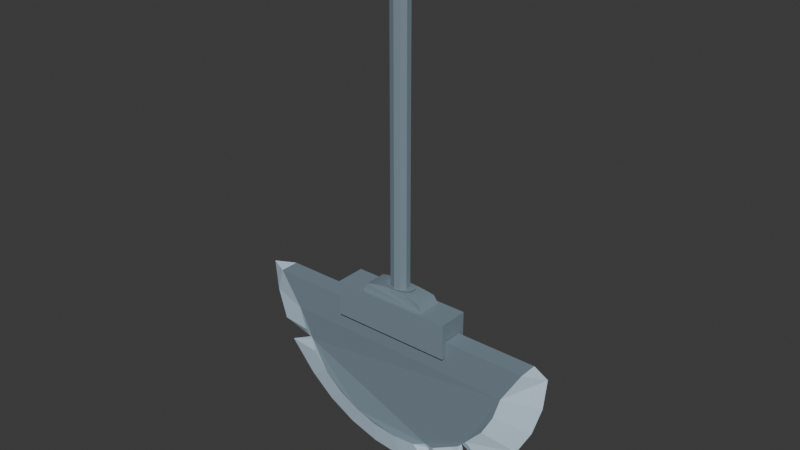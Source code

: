 # Source: PI_Construtores_Serra_Circular.blend  (saved by Blender 5.0.119; exported with 4.5.12 LTS)
import bpy
from mathutils import Matrix  # noqa: F401  (used for matrix-valued properties, if any)

bpy.ops.wm.read_factory_settings(use_empty=True)
scene = bpy.context.scene
scene.name = 'Scene'

# ---- collections
col_collection = bpy.data.collections.new('Collection'); scene.collection.children.link(col_collection)

# ---- images (referenced by path relative to the original .blend; pixels are not part of the script)
import os
ASSET_DIR = os.environ.get("B2B_ASSET_DIR", "")  # directory of the original .blend (textures are referenced by path, not embedded)
HERE = os.path.dirname(os.path.abspath(__file__))  # packed textures are extracted next to this script under _unpacked/

def load_image(name, relpath, width, height, colorspace="sRGB"):
    """Load a texture the original file referenced (path relative to the .blend, or extracted next to this script)."""
    p = next((c for c in (os.path.join(HERE, relpath), os.path.join(ASSET_DIR, relpath)) if relpath and os.path.exists(c)), "")
    if p:
        img = bpy.data.images.load(p, check_existing=True)
        img.name = name
    else:  # same state as the original file: an image datablock whose file is absent (Cycles renders it pink)
        img = bpy.data.images.new(name, width, height)
        img.source = "FILE"
        img.filepath = "//" + (relpath or name)
    img.colorspace_settings.name = colorspace
    return img
img_t_serre = load_image('T_Serre', '_unpacked/T_Serre.d0ddba96.png', 1024, 1024, 'sRGB')
img_t_cabo = load_image('T_Cabo', '_unpacked/T_Cabo.bc9c1b06.png', 1024, 1024, 'sRGB')

# ---- materials (node trees are filled in below, after node groups)
mat_material = bpy.data.materials.new('Material')
mat_material_001 = bpy.data.materials.new('Material.001')

# ---- material node trees
mat_material.use_nodes = True; mat_material.node_tree.nodes.clear()
_N = mat_material.node_tree.nodes; _L = mat_material.node_tree.links
n0 = _N.new('ShaderNodeBsdfPrincipled'); n0.name = 'Principled BSDF'; n0.location = (-200, 100)
n1 = _N.new('ShaderNodeOutputMaterial'); n1.name = 'Material Output'; n1.location = (200, 100)
n2 = _N.new('ShaderNodeTexImage'); n2.name = 'Image Texture'; n2.location = (-490, 80)
n2.image = img_t_serre
_L.new(n0.outputs[0], n1.inputs[0])
_L.new(n2.outputs[0], n0.inputs[0])
n1.is_active_output = True
mat_material_001.use_nodes = True; mat_material_001.node_tree.nodes.clear()
_N = mat_material_001.node_tree.nodes; _L = mat_material_001.node_tree.links
n0 = _N.new('ShaderNodeBsdfPrincipled'); n0.name = 'Principled BSDF'; n0.location = (-200, 100)
n1 = _N.new('ShaderNodeOutputMaterial'); n1.name = 'Material Output'; n1.location = (200, 100)
n2 = _N.new('ShaderNodeTexImage'); n2.name = 'Image Texture'; n2.location = (-490, 80)
n2.image = img_t_cabo
_L.new(n0.outputs[0], n1.inputs[0])
_L.new(n2.outputs[0], n0.inputs[0])
n1.is_active_output = True

# ---- world
world_world = bpy.data.worlds.new('World'); scene.world = world_world
world_world.use_nodes = True; world_world.node_tree.nodes.clear()
_N = world_world.node_tree.nodes; _L = world_world.node_tree.links
n0 = _N.new('ShaderNodeOutputWorld'); n0.name = 'World Output'; n0.location = (200, 100)
n1 = _N.new('ShaderNodeBackground'); n1.name = 'Background'; n1.location = (-200, 100)
n1.inputs[0].default_value = (0.05088, 0.05088, 0.05088, 1.0)
_L.new(n1.outputs[0], n0.inputs[0])
n0.is_active_output = True
world_world.color = (0.05088, 0.05088, 0.05088)
world_world.sun_shadow_jitter_overblur = 0.0

# ---- meshes
me_circle_001 = bpy.data.meshes.new('Circle.001')
me_circle_001.from_pydata([(-1.233, 0.08337, 0.7049), (-1.05, 0.07227, 0.4022), (-0.9891, 0.07227, 0.2014), (-0.8902, 0.07227, 0.01629), (-0.757, 0.07227, -0.1459), (-0.5948, 0.07227, -0.2791), (-0.4097, 0.07227, -0.378), (-0.2089, 0.07227, -0.4389), (-4.47e-08, 0.07227, -0.4595), (0.2089, 0.07227, -0.4389), (0.4097, 0.07227, -0.378), (0.6555, 0.04935, -0.2499), (0.7227, 0.04858, -0.1747), (0.8902, 0.07227, 0.01629), (0.9891, 0.07227, 0.2014), (1.05, 0.07227, 0.4022), (1.233, 0.08337, 0.7049), (-1.233, -0.08337, 0.7049), (-1.05, -0.07249, 0.4022), (-0.9891, -0.07249, 0.2014), (-0.8902, -0.07249, 0.01629), (-0.757, -0.07249, -0.1459), (-0.5948, -0.07249, -0.2791), (-0.4097, -0.07249, -0.378), (-0.2089, -0.07249, -0.4389), (-4.47e-08, -0.07249, -0.4595), (0.2089, -0.07249, -0.4389), (0.4097, -0.07249, -0.378), (0.6554, -0.04997, -0.2499), (0.7227, -0.04881, -0.1747), (0.8902, -0.07249, 0.01629), (0.9891, -0.07249, 0.2014), (1.05, -0.07249, 0.4022), (1.233, -0.08337, 0.7049), (0.6542, -0.004119, -0.2455), (0.9236, 0.00146, -0.4027), (1.169, 0.0007216, -0.08014), (-1.406, 0.0007216, 0.7008), (1.299, 0.0007216, 0.1629), (-1.379, 0.0007216, 0.4266), (1.379, 0.0007216, 0.4266), (-1.299, 0.0007216, 0.1629), (1.406, 0.0007216, 0.7008), (-1.224, 0.0003524, -0.02536), (-0.994, 0.0007216, -0.2932), (-0.781, 0.0007216, -0.468), (-0.5379, 0.0007216, -0.5979), (-0.2742, 0.0007216, -0.6779), (-3.539e-08, 0.0007216, -0.7049), (0.3362, 0.0007216, -0.6779), (0.4727, 0.001051, -0.6468), (0.3093, 0.03463, -0.4085), (0.3093, -0.03485, -0.4085), (0.3246, -0.009993, -0.4543), (0.5815, 0.04855, -0.2932), (0.5815, -0.04884, -0.2932), (0.8332, 0.0004363, -0.4906), (-0.9396, 0.0457, 0.1088), (-0.9396, -0.04592, 0.1088), (-1.007, 0.0004315, 0.08441), (0.6658, 0.03517, -0.4102), (0.6841, -0.002092, -0.395), (0.6694, -0.03319, -0.4157)], [], [(35, 29, 28, 34), (36, 30, 29, 35), (38, 31, 30, 36), (39, 18, 17, 37), (40, 32, 31, 38), (41, 19, 18, 39), (42, 33, 32, 40), (59, 58, 19, 41), (44, 21, 20, 43), (45, 22, 21, 44), (46, 23, 22, 45), (47, 24, 23, 46), (48, 25, 24, 47), (49, 26, 25, 48), (53, 52, 26, 49), (56, 62, 55, 27, 50), (17, 18, 19, 58, 20, 21, 22, 23, 24, 25, 26, 52, 27, 55, 28, 29, 30, 31, 32, 33), (16, 15, 14, 13, 12, 11, 54, 10, 51, 9, 8, 7, 6, 5, 4, 3, 57, 2, 1, 0), (33, 42, 16), (54, 60, 56, 50, 10), (51, 53, 49, 9), (9, 49, 48, 8), (8, 48, 47, 7), (7, 47, 46, 6), (6, 46, 45, 5), (5, 45, 44, 4), (4, 44, 43, 3), (57, 59, 41, 2), (16, 42, 40, 15), (2, 41, 39, 1), (15, 40, 38, 14), (1, 39, 37, 0), (14, 38, 36, 13), (13, 36, 35, 12), (12, 35, 34, 11), (10, 50, 53, 51), (50, 27, 52, 53), (11, 34, 61, 60, 54), (34, 28, 55, 62, 61), (3, 43, 59, 57), (43, 20, 58, 59), (62, 56, 61), (61, 56, 60), (0, 17, 33, 16), (17, 0, 37)])
_uv = me_circle_001.uv_layers.new(name='UVMap')
_uv.uv.foreach_set('vector', [0.1268, 0.8573, 0.1592, 0.86, 0.161, 0.8457, 0.1568, 0.8486, 0.13, 0.8987, 0.1605, 0.8881, 0.1592, 0.86, 0.1268, 0.8573, 0.133, 0.9267, 0.1639, 0.9115, 0.1605, 0.8881, 0.13, 0.8987, 0.1391, 0.5708, 0.1701, 0.5889, 0.1683, 0.5519, 0.15, 0.5431, 0.1405, 0.9548, 0.1697, 0.9335, 0.1639, 0.9115, 0.133, 0.9267, 0.1344, 0.6001, 0.167, 0.6109, 0.1701, 0.5889, 0.1391, 0.5708, 0.1534, 0.9813, 0.171, 0.9711, 0.1697, 0.9335, 0.1405, 0.9548, 0.1578, 0.6222, 0.1664, 0.6234, 0.167, 0.6109, 0.1344, 0.6001, 0.1381, 0.6572, 0.1687, 0.6613, 0.1667, 0.6366, 0.1322, 0.6221, 0.1414, 0.6833, 0.1704, 0.687, 0.1687, 0.6613, 0.1381, 0.6572, 0.1432, 0.7094, 0.171, 0.7127, 0.1704, 0.687, 0.1414, 0.6833, 0.1435, 0.7356, 0.1708, 0.7383, 0.171, 0.7127, 0.1432, 0.7094, 0.1429, 0.762, 0.1689, 0.7637, 0.1708, 0.7383, 0.1435, 0.7356, 0.1375, 0.795, 0.1672, 0.7882, 0.1689, 0.7637, 0.1429, 0.762, 0.1601, 0.8009, 0.1656, 0.8014, 0.1672, 0.7882, 0.1375, 0.795, 0.1285, 0.8455, 0.1451, 0.8354, 0.1612, 0.8356, 0.1642, 0.8144, 0.135, 0.805, 0.5808, 0.6179, 0.5423, 0.6411, 0.5166, 0.6475, 0.5048, 0.6549, 0.4921, 0.6604, 0.4721, 0.6781, 0.4553, 0.6989, 0.4428, 0.7224, 0.435, 0.7479, 0.4321, 0.7745, 0.4332, 0.8011, 0.4392, 0.814, 0.4412, 0.8281, 0.4529, 0.8496, 0.4591, 0.8586, 0.4692, 0.8665, 0.4934, 0.8879, 0.517, 0.9002, 0.5424, 0.9076, 0.5808, 0.931, 0.2587, 0.9342, 0.299, 0.9097, 0.3257, 0.9018, 0.3504, 0.889, 0.3758, 0.8665, 0.3864, 0.8583, 0.3928, 0.8489, 0.4051, 0.8262, 0.4072, 0.8115, 0.4135, 0.798, 0.4147, 0.77, 0.4116, 0.7422, 0.4035, 0.7155, 0.3903, 0.6908, 0.3727, 0.669, 0.3517, 0.6505, 0.3384, 0.6447, 0.3261, 0.637, 0.2991, 0.6302, 0.2587, 0.6059, 0.1038, 0.4691, 0.1216, 0.5054, 0.139, 0.4691, 0.06636, 0.6781, 0.05021, 0.6786, 0.03191, 0.6681, 0.03888, 0.7103, 0.0696, 0.7007, 0.07139, 0.7153, 0.06467, 0.7158, 0.04145, 0.723, 0.07267, 0.7301, 0.07267, 0.7301, 0.04145, 0.723, 0.04703, 0.7576, 0.07432, 0.756, 0.07432, 0.756, 0.04703, 0.7576, 0.0475, 0.7853, 0.07606, 0.7826, 0.07606, 0.7826, 0.0475, 0.7853, 0.047, 0.8129, 0.07626, 0.8095, 0.07626, 0.8095, 0.047, 0.8129, 0.04512, 0.8403, 0.07552, 0.8365, 0.07552, 0.8365, 0.04512, 0.8403, 0.04172, 0.8678, 0.0738, 0.8634, 0.0738, 0.8634, 0.04172, 0.8678, 0.03552, 0.9047, 0.0717, 0.8894, 0.07144, 0.9032, 0.06244, 0.9044, 0.03778, 0.9275, 0.072, 0.9164, 0.07626, 0.5347, 0.05779, 0.5241, 0.04427, 0.5519, 0.07486, 0.5742, 0.072, 0.9164, 0.03778, 0.9275, 0.04262, 0.9584, 0.07518, 0.9394, 0.07486, 0.5742, 0.04427, 0.5519, 0.03634, 0.5814, 0.06875, 0.5974, 0.07518, 0.9394, 0.04262, 0.9584, 0.05401, 0.9875, 0.07317, 0.9784, 0.06875, 0.5974, 0.03634, 0.5814, 0.03317, 0.6108, 0.06524, 0.622, 0.06524, 0.622, 0.03317, 0.6108, 0.02986, 0.6542, 0.06388, 0.6515, 0.06388, 0.6515, 0.02986, 0.6542, 0.0611, 0.6639, 0.06626, 0.6673, 0.0696, 0.7007, 0.03888, 0.7103, 0.06467, 0.7158, 0.07139, 0.7153, 0.135, 0.805, 0.1642, 0.8144, 0.1656, 0.8014, 0.1601, 0.8009, 0.06626, 0.6673, 0.0611, 0.6639, 0.05041, 0.6738, 0.05021, 0.6786, 0.06636, 0.6781, 0.1568, 0.8486, 0.161, 0.8457, 0.1612, 0.8356, 0.1451, 0.8354, 0.146, 0.8394, 0.0717, 0.8894, 0.03552, 0.9047, 0.06244, 0.9044, 0.07144, 0.9032, 0.1322, 0.6221, 0.1667, 0.6366, 0.1664, 0.6234, 0.1578, 0.6222, 0.1451, 0.8354, 0.1285, 0.8455, 0.146, 0.8394, 0.05041, 0.6738, 0.03191, 0.6681, 0.05021, 0.6786, 0.581, 0.9313, 0.6022, 0.9313, 0.6022, 0.6179, 0.581, 0.6179, 0.07182, 0.4942, 0.1035, 0.5094, 0.1035, 0.4691])
me_circle_001.materials.append(mat_material)
me_circle_001.update()
me_cylinder = bpy.data.meshes.new('Cylinder')
me_cylinder.from_pydata([(0.003646, -0.08006, 0.2044), (0.08414, -0.06365, 0.2044), (0.1339, -0.0207, 0.2044), (0.1339, 0.03239, 0.2044), (0.08414, 0.07535, 0.2044), (0.003646, 0.09175, 0.2044), (-0.07684, 0.07535, 0.2044), (-0.1266, 0.03239, 0.2044), (-0.1266, -0.0207, 0.2044), (-0.07684, -0.06365, 0.2044), (-0.531, 0.1314, 0.1036), (-0.531, 0.1314, -0.2044), (-0.531, -0.1314, 0.1036), (-0.531, -0.1314, -0.2044), (0.531, 0.1314, 0.1036), (0.531, 0.1314, -0.2044), (0.531, -0.1314, 0.1036), (0.531, -0.1314, -0.2044), (-0.531, 0.07362, -0.2044), (-0.531, -0.08761, -0.2044), (-0.531, 0.08171, -0.05718), (-0.531, -0.09423, -0.05822), (0.531, -0.09067, -0.2044), (0.531, 0.08156, -0.2044), (0.531, -0.09571, -0.05252), (0.531, 0.08948, -0.05572), (0.2954, -0.09992, 0.1033), (0.2954, 0.1099, 0.1033), (-0.2954, -0.09992, 0.1033), (-0.2954, 0.1099, 0.1033), (-0.2626, -0.09319, 0.1653), (0.2595, -0.09309, 0.1655), (-0.2188, -0.08885, 0.1764), (-0.1696, -0.08535, 0.1854), (-0.1162, -0.08279, 0.192), (-0.05997, -0.08122, 0.196), (-0.002243, -0.08068, 0.1974), (0.05554, -0.08119, 0.1961), (0.112, -0.08274, 0.1921), (0.1656, -0.08529, 0.1856), (0.2152, -0.08877, 0.1767), (0.2595, 0.1031, 0.1655), (-0.2626, 0.1032, 0.1653), (0.2152, 0.09875, 0.1767), (0.1656, 0.09527, 0.1856), (0.112, 0.09273, 0.1921), (0.05554, 0.09118, 0.1961), (-0.002243, 0.09067, 0.1974), (-0.05997, 0.0912, 0.196), (-0.1162, 0.09277, 0.192), (-0.1696, 0.09534, 0.1854), (-0.2188, 0.09883, 0.1764)], [], [(1, 0, 9, 8, 7, 6, 5, 4, 3, 2), (10, 11, 18, 20, 21, 19, 13, 12), (12, 13, 17, 16), (16, 17, 22, 24, 25, 23, 15, 14), (14, 15, 11, 10), (12, 16, 14, 10), (17, 13, 19, 22), (20, 25, 24, 21), (23, 18, 11, 15), (18, 23, 25, 20), (21, 24, 22, 19), (27, 29, 28, 26), (30, 32, 51, 42), (32, 33, 50, 51), (33, 34, 49, 50), (34, 35, 48, 49), (35, 36, 47, 48), (36, 37, 46, 47), (37, 38, 45, 46), (38, 39, 44, 45), (39, 40, 43, 44), (40, 31, 41, 43), (28, 26, 31, 40, 39, 38, 37, 36, 35, 34, 33, 32, 30), (26, 27, 41, 31), (29, 28, 30, 42), (27, 29, 42, 51, 50, 49, 48, 47, 46, 45, 44, 43, 41)])
_uv = me_cylinder.uv_layers.new(name='UVMap')
_uv.uv.foreach_set('vector', [0.9742, 0.407, 0.9538, 0.4351, 0.9208, 0.4458, 0.8878, 0.4351, 0.8674, 0.407, 0.8674, 0.3723, 0.8878, 0.3442, 0.9208, 0.3335, 0.9538, 0.3442, 0.9742, 0.3723, 0.657, 0.03786, 0.6687, 0.03472, 0.6707, 0.08058, 0.6642, 0.07598, 0.6643, 0.2132, 0.671, 0.2102, 0.6684, 0.245, 0.657, 0.2418, 0.5659, 0.008745, 0.5784, 0.008745, 0.5784, 0.4992, 0.5659, 0.4992, 0.6715, 0.03789, 0.6828, 0.03472, 0.6853, 0.0669, 0.6784, 0.06519, 0.6786, 0.2097, 0.6853, 0.2052, 0.6834, 0.2448, 0.6715, 0.2422, 0.6317, 0.412, 0.622, 0.412, 0.622, 0.02884, 0.6317, 0.02884, 0.06706, 0.2396, 0.06706, 0.05935, 0.1381, 0.05935, 0.1381, 0.2396, 0.3505, 0.236, 0.3505, 0.05877, 0.3621, 0.05877, 0.3613, 0.236, 0.2396, 0.06173, 0.2415, 0.2301, 0.1947, 0.2301, 0.1951, 0.06173, 0.3049, 0.03613, 0.3078, 0.2836, 0.2864, 0.2836, 0.2864, 0.03613, 0.4347, 0.3832, 0.4347, 0.03515, 0.4458, 0.03485, 0.4458, 0.3829, 0.5061, 0.04759, 0.5061, 0.3733, 0.497, 0.3731, 0.4963, 0.04738, 0.8823, 0.9322, 0.8823, 0.7564, 0.9818, 0.7564, 0.9818, 0.9322, 0.7278, 0.7949, 0.729, 0.8042, 0.7922, 0.8051, 0.7939, 0.7959, 0.729, 0.8042, 0.7299, 0.8147, 0.7908, 0.8155, 0.7922, 0.8051, 0.7299, 0.8147, 0.7305, 0.826, 0.7897, 0.8266, 0.7908, 0.8155, 0.7305, 0.826, 0.731, 0.8381, 0.789, 0.8384, 0.7897, 0.8266, 0.731, 0.8381, 0.7311, 0.8504, 0.7888, 0.8504, 0.789, 0.8384, 0.7311, 0.8504, 0.731, 0.8628, 0.789, 0.8625, 0.7888, 0.8504, 0.731, 0.8628, 0.7306, 0.8749, 0.7897, 0.8743, 0.789, 0.8625, 0.7306, 0.8749, 0.7299, 0.8863, 0.7908, 0.8855, 0.7897, 0.8743, 0.7299, 0.8863, 0.729, 0.8969, 0.7922, 0.8959, 0.7908, 0.8855, 0.729, 0.8969, 0.7278, 0.9063, 0.7939, 0.9052, 0.7922, 0.8959, 0.6992, 0.9303, 0.6992, 0.7503, 0.6957, 0.7611, 0.6936, 0.775, 0.6916, 0.7909, 0.6902, 0.8084, 0.6899, 0.8267, 0.6898, 0.8453, 0.6903, 0.8632, 0.6917, 0.8804, 0.6935, 0.8964, 0.6954, 0.9106, 0.6973, 0.9227, 0.8121, 0.7525, 0.8121, 0.9321, 0.8316, 0.9263, 0.8316, 0.7583, 0.8322, 0.7525, 0.8322, 0.9321, 0.8501, 0.9263, 0.8501, 0.7582, 0.7095, 0.9303, 0.7095, 0.7503, 0.7075, 0.7579, 0.7057, 0.7701, 0.7038, 0.7843, 0.7019, 0.8002, 0.7005, 0.8175, 0.6995, 0.8354, 0.6997, 0.8539, 0.7004, 0.8722, 0.7018, 0.8898, 0.7038, 0.9057, 0.7059, 0.9195])
me_cylinder.materials.append(mat_material_001)
me_cylinder.update()
me_cylinder_001 = bpy.data.meshes.new('Cylinder.001')
me_cylinder_001.from_pydata([(4.47e-08, 1.0, -1.0), (4.47e-08, 1.0, 1.0), (0.5878, 0.809, -1.0), (0.5878, 0.809, 1.0), (0.9511, 0.309, -1.0), (0.9511, 0.309, 1.0), (0.9511, -0.309, -1.0), (0.9511, -0.309, 1.0), (0.5878, -0.809, -1.0), (0.5878, -0.809, 1.0), (4.47e-08, -1.0, -1.0), (4.47e-08, -1.0, 1.0), (-0.5878, -0.809, -1.0), (-0.5878, -0.809, 1.0), (-0.9511, -0.309, -1.0), (-0.9511, -0.309, 1.0), (-0.9511, 0.309, -1.0), (-0.9511, 0.309, 1.0), (-0.5878, 0.809, -1.0), (-0.5878, 0.809, 1.0)], [], [(0, 1, 3, 2), (2, 3, 5, 4), (4, 5, 7, 6), (6, 7, 9, 8), (8, 9, 11, 10), (10, 11, 13, 12), (12, 13, 15, 14), (14, 15, 17, 16), (16, 17, 19, 18), (18, 19, 1, 0), (0, 2, 4, 6, 8, 10, 12, 14, 16, 18)])
_uv = me_cylinder_001.uv_layers.new(name='UVMap')
_uv.uv.foreach_set('vector', [0.9091, 0.1218, 0.9047, 0.1637, 0.8667, 0.1513, 0.8949, 0.12, 0.8949, 0.12, 0.8667, 0.1513, 0.8433, 0.119, 0.8845, 0.1103, 0.8845, 0.1103, 0.8433, 0.119, 0.8433, 0.07907, 0.8817, 0.09621, 0.8817, 0.09621, 0.8433, 0.07907, 0.8667, 0.04676, 0.8878, 0.08323, 0.8878, 0.08323, 0.8667, 0.04676, 0.9047, 0.03442, 0.9003, 0.0763, 0.9003, 0.0763, 0.9047, 0.03442, 0.9427, 0.04676, 0.9145, 0.07804, 0.9145, 0.07804, 0.9427, 0.04676, 0.9662, 0.07907, 0.925, 0.08781, 0.925, 0.08781, 0.9662, 0.07907, 0.9662, 0.119, 0.9277, 0.1019, 0.9277, 0.1019, 0.9662, 0.119, 0.9427, 0.1513, 0.9217, 0.1148, 0.9217, 0.1148, 0.9427, 0.1513, 0.9047, 0.1637, 0.9091, 0.1218, 0.9091, 0.1218, 0.8949, 0.12, 0.8845, 0.1103, 0.8817, 0.09621, 0.8878, 0.08323, 0.9003, 0.0763, 0.9145, 0.07804, 0.925, 0.08781, 0.9277, 0.1019, 0.9217, 0.1148])
me_cylinder_001.materials.append(mat_material_001)
me_cylinder_001.update()

# ---- objects
ob_serra = bpy.data.objects.new('Serra', me_circle_001)
ob_cabo = bpy.data.objects.new('Cabo', me_cylinder)
ob_cabo_001 = bpy.data.objects.new('Cabo.001', me_cylinder_001)

# ---- transforms, parenting, visibility, modifiers, constraints
ob_serra.location = (0.0, 0.0, 0.0)
ob_cabo.location = (0.0, 0.008676, 0.768)
ob_cabo_001.location = (0.0, 0.01472, 2.309)
ob_cabo_001.scale = (-0.08376, -0.07731, -1.407)
_m = ob_cabo_001.modifiers.new('Boolean', 'BOOLEAN')
_m.object = ob_cabo

# ---- collection membership
col_collection.objects.link(ob_serra)
col_collection.objects.link(ob_cabo)
col_collection.objects.link(ob_cabo_001)

# ---- scene / render settings (as saved in the file)
scene.frame_start = 1; scene.frame_end = 250; scene.frame_set(0)
scene.render.engine = 'BLENDER_EEVEE_NEXT'
scene.render.bake_bias = 0.0
scene.render.bake_samples = 0
scene.cycles.sampling_pattern = 'TABULATED_SOBOL'
scene.eevee.use_volume_custom_range = False
bpy.context.view_layer.update()

# ---- added for rendering (the .blend has no active camera and no usable light): camera, sun
cam_auto = bpy.data.cameras.new('AutoCamera')
cam_auto.lens = 50.0
cam_auto.sensor_width = 36.0
cam_auto.clip_end = 1000.0
ob_auto_camera = bpy.data.objects.new('AutoCamera', cam_auto)
scene.collection.objects.link(ob_auto_camera)
ob_auto_camera.location = (4.8533, -5.81528, 5.38813)
ob_auto_camera.rotation_euler = (1.09748, -7.21219e-08, 0.694738)
scene.camera = ob_auto_camera
light_auto_sun = bpy.data.lights.new('AutoSun', 'SUN')
light_auto_sun.energy = 3.0
light_auto_sun.angle = 0.0523599
ob_auto_sun = bpy.data.objects.new('AutoSun', light_auto_sun)
scene.collection.objects.link(ob_auto_sun)
ob_auto_sun.rotation_euler = (0.872665, 0.174533, 0.523599)
bpy.context.view_layer.update()
